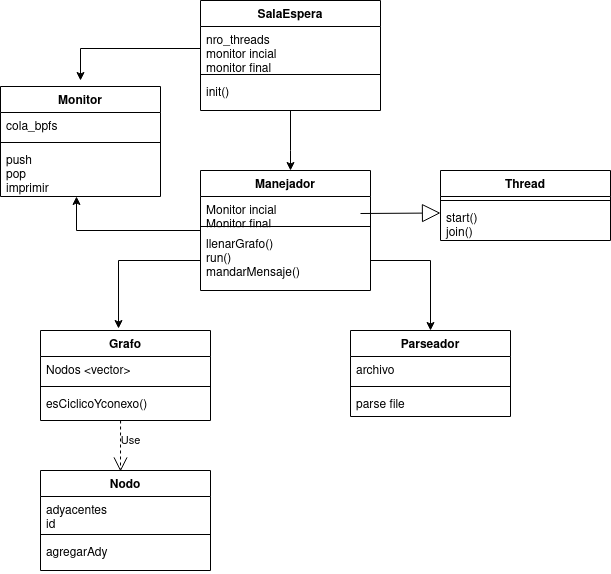

The diagram above was exported from draw.io. Its source (the exported page's mxGraphModel, read from the mxfile embedded in the PNG):
<mxGraphModel dx="2200" dy="804" grid="1" gridSize="10" guides="1" tooltips="1" connect="1" arrows="1" fold="1" page="1" pageScale="1" pageWidth="850" pageHeight="1100" math="0" shadow="0">
  <root>
    <mxCell id="0" />
    <mxCell id="1" parent="0" />
    <mxCell id="Sq4oYjBRdd7pX1Ov1zIH-31" style="edgeStyle=orthogonalEdgeStyle;rounded=0;orthogonalLoop=1;jettySize=auto;html=1;exitX=0.5;exitY=1;exitDx=0;exitDy=0;" parent="1" source="Sq4oYjBRdd7pX1Ov1zIH-1" target="Sq4oYjBRdd7pX1Ov1zIH-5" edge="1">
      <mxGeometry relative="1" as="geometry">
        <Array as="points">
          <mxPoint x="170" y="260" />
          <mxPoint x="170" y="260" />
        </Array>
      </mxGeometry>
    </mxCell>
    <mxCell id="Sq4oYjBRdd7pX1Ov1zIH-1" value="SalaEspera" style="swimlane;fontStyle=1;align=center;verticalAlign=top;childLayout=stackLayout;horizontal=1;startSize=26;horizontalStack=0;resizeParent=1;resizeParentMax=0;resizeLast=0;collapsible=1;marginBottom=0;" parent="1" vertex="1">
      <mxGeometry x="80" y="110" width="180" height="110" as="geometry" />
    </mxCell>
    <mxCell id="Sq4oYjBRdd7pX1Ov1zIH-2" value="nro_threads&#10;monitor incial&#10;monitor final&#10;" style="text;strokeColor=none;fillColor=none;align=left;verticalAlign=top;spacingLeft=4;spacingRight=4;overflow=hidden;rotatable=0;points=[[0,0.5],[1,0.5]];portConstraint=eastwest;" parent="Sq4oYjBRdd7pX1Ov1zIH-1" vertex="1">
      <mxGeometry y="26" width="180" height="44" as="geometry" />
    </mxCell>
    <mxCell id="Sq4oYjBRdd7pX1Ov1zIH-3" value="" style="line;strokeWidth=1;fillColor=none;align=left;verticalAlign=middle;spacingTop=-1;spacingLeft=3;spacingRight=3;rotatable=0;labelPosition=right;points=[];portConstraint=eastwest;" parent="Sq4oYjBRdd7pX1Ov1zIH-1" vertex="1">
      <mxGeometry y="70" width="180" height="8" as="geometry" />
    </mxCell>
    <mxCell id="Sq4oYjBRdd7pX1Ov1zIH-4" value="init()" style="text;strokeColor=none;fillColor=none;align=left;verticalAlign=top;spacingLeft=4;spacingRight=4;overflow=hidden;rotatable=0;points=[[0,0.5],[1,0.5]];portConstraint=eastwest;" parent="Sq4oYjBRdd7pX1Ov1zIH-1" vertex="1">
      <mxGeometry y="78" width="180" height="32" as="geometry" />
    </mxCell>
    <mxCell id="Sq4oYjBRdd7pX1Ov1zIH-33" style="edgeStyle=orthogonalEdgeStyle;rounded=0;orthogonalLoop=1;jettySize=auto;html=1;exitX=0;exitY=0.5;exitDx=0;exitDy=0;entryX=0.475;entryY=1;entryDx=0;entryDy=0;entryPerimeter=0;" parent="1" source="Sq4oYjBRdd7pX1Ov1zIH-5" target="Sq4oYjBRdd7pX1Ov1zIH-29" edge="1">
      <mxGeometry relative="1" as="geometry" />
    </mxCell>
    <mxCell id="Sq4oYjBRdd7pX1Ov1zIH-5" value="Manejador" style="swimlane;fontStyle=1;align=center;verticalAlign=top;childLayout=stackLayout;horizontal=1;startSize=26;horizontalStack=0;resizeParent=1;resizeParentMax=0;resizeLast=0;collapsible=1;marginBottom=0;" parent="1" vertex="1">
      <mxGeometry x="80" y="280" width="170" height="120" as="geometry" />
    </mxCell>
    <mxCell id="Sq4oYjBRdd7pX1Ov1zIH-6" value="Monitor incial&#10;Monitor final" style="text;strokeColor=none;fillColor=none;align=left;verticalAlign=top;spacingLeft=4;spacingRight=4;overflow=hidden;rotatable=0;points=[[0,0.5],[1,0.5]];portConstraint=eastwest;" parent="Sq4oYjBRdd7pX1Ov1zIH-5" vertex="1">
      <mxGeometry y="26" width="170" height="26" as="geometry" />
    </mxCell>
    <mxCell id="Sq4oYjBRdd7pX1Ov1zIH-7" value="" style="line;strokeWidth=1;fillColor=none;align=left;verticalAlign=middle;spacingTop=-1;spacingLeft=3;spacingRight=3;rotatable=0;labelPosition=right;points=[];portConstraint=eastwest;" parent="Sq4oYjBRdd7pX1Ov1zIH-5" vertex="1">
      <mxGeometry y="52" width="170" height="8" as="geometry" />
    </mxCell>
    <mxCell id="Sq4oYjBRdd7pX1Ov1zIH-8" value="llenarGrafo()&#10;run()&#10;mandarMensaje()&#10;" style="text;strokeColor=none;fillColor=none;align=left;verticalAlign=top;spacingLeft=4;spacingRight=4;overflow=hidden;rotatable=0;points=[[0,0.5],[1,0.5]];portConstraint=eastwest;" parent="Sq4oYjBRdd7pX1Ov1zIH-5" vertex="1">
      <mxGeometry y="60" width="170" height="60" as="geometry" />
    </mxCell>
    <mxCell id="Sq4oYjBRdd7pX1Ov1zIH-9" value="Nodo" style="swimlane;fontStyle=1;align=center;verticalAlign=top;childLayout=stackLayout;horizontal=1;startSize=26;horizontalStack=0;resizeParent=1;resizeParentMax=0;resizeLast=0;collapsible=1;marginBottom=0;" parent="1" vertex="1">
      <mxGeometry x="-80" y="580" width="170" height="100" as="geometry" />
    </mxCell>
    <mxCell id="Sq4oYjBRdd7pX1Ov1zIH-10" value="adyacentes&#10;id" style="text;strokeColor=none;fillColor=none;align=left;verticalAlign=top;spacingLeft=4;spacingRight=4;overflow=hidden;rotatable=0;points=[[0,0.5],[1,0.5]];portConstraint=eastwest;" parent="Sq4oYjBRdd7pX1Ov1zIH-9" vertex="1">
      <mxGeometry y="26" width="170" height="34" as="geometry" />
    </mxCell>
    <mxCell id="Sq4oYjBRdd7pX1Ov1zIH-11" value="" style="line;strokeWidth=1;fillColor=none;align=left;verticalAlign=middle;spacingTop=-1;spacingLeft=3;spacingRight=3;rotatable=0;labelPosition=right;points=[];portConstraint=eastwest;" parent="Sq4oYjBRdd7pX1Ov1zIH-9" vertex="1">
      <mxGeometry y="60" width="170" height="8" as="geometry" />
    </mxCell>
    <mxCell id="Sq4oYjBRdd7pX1Ov1zIH-12" value="agregarAdy" style="text;strokeColor=none;fillColor=none;align=left;verticalAlign=top;spacingLeft=4;spacingRight=4;overflow=hidden;rotatable=0;points=[[0,0.5],[1,0.5]];portConstraint=eastwest;" parent="Sq4oYjBRdd7pX1Ov1zIH-9" vertex="1">
      <mxGeometry y="68" width="170" height="32" as="geometry" />
    </mxCell>
    <mxCell id="Sq4oYjBRdd7pX1Ov1zIH-13" value="Thread" style="swimlane;fontStyle=1;align=center;verticalAlign=top;childLayout=stackLayout;horizontal=1;startSize=26;horizontalStack=0;resizeParent=1;resizeParentMax=0;resizeLast=0;collapsible=1;marginBottom=0;" parent="1" vertex="1">
      <mxGeometry x="320" y="280" width="170" height="70" as="geometry" />
    </mxCell>
    <mxCell id="Sq4oYjBRdd7pX1Ov1zIH-15" value="" style="line;strokeWidth=1;fillColor=none;align=left;verticalAlign=middle;spacingTop=-1;spacingLeft=3;spacingRight=3;rotatable=0;labelPosition=right;points=[];portConstraint=eastwest;" parent="Sq4oYjBRdd7pX1Ov1zIH-13" vertex="1">
      <mxGeometry y="26" width="170" height="8" as="geometry" />
    </mxCell>
    <mxCell id="Sq4oYjBRdd7pX1Ov1zIH-16" value="start()&#10;join()&#10;" style="text;strokeColor=none;fillColor=none;align=left;verticalAlign=top;spacingLeft=4;spacingRight=4;overflow=hidden;rotatable=0;points=[[0,0.5],[1,0.5]];portConstraint=eastwest;" parent="Sq4oYjBRdd7pX1Ov1zIH-13" vertex="1">
      <mxGeometry y="34" width="170" height="36" as="geometry" />
    </mxCell>
    <mxCell id="Sq4oYjBRdd7pX1Ov1zIH-17" value="Grafo" style="swimlane;fontStyle=1;align=center;verticalAlign=top;childLayout=stackLayout;horizontal=1;startSize=26;horizontalStack=0;resizeParent=1;resizeParentMax=0;resizeLast=0;collapsible=1;marginBottom=0;" parent="1" vertex="1">
      <mxGeometry x="-80" y="440" width="170" height="90" as="geometry" />
    </mxCell>
    <mxCell id="Sq4oYjBRdd7pX1Ov1zIH-18" value="Nodos &lt;vector&gt; " style="text;strokeColor=none;fillColor=none;align=left;verticalAlign=top;spacingLeft=4;spacingRight=4;overflow=hidden;rotatable=0;points=[[0,0.5],[1,0.5]];portConstraint=eastwest;" parent="Sq4oYjBRdd7pX1Ov1zIH-17" vertex="1">
      <mxGeometry y="26" width="170" height="26" as="geometry" />
    </mxCell>
    <mxCell id="Sq4oYjBRdd7pX1Ov1zIH-19" value="" style="line;strokeWidth=1;fillColor=none;align=left;verticalAlign=middle;spacingTop=-1;spacingLeft=3;spacingRight=3;rotatable=0;labelPosition=right;points=[];portConstraint=eastwest;" parent="Sq4oYjBRdd7pX1Ov1zIH-17" vertex="1">
      <mxGeometry y="52" width="170" height="8" as="geometry" />
    </mxCell>
    <mxCell id="Sq4oYjBRdd7pX1Ov1zIH-20" value="esCiclicoYconexo()&#10;" style="text;strokeColor=none;fillColor=none;align=left;verticalAlign=top;spacingLeft=4;spacingRight=4;overflow=hidden;rotatable=0;points=[[0,0.5],[1,0.5]];portConstraint=eastwest;" parent="Sq4oYjBRdd7pX1Ov1zIH-17" vertex="1">
      <mxGeometry y="60" width="170" height="30" as="geometry" />
    </mxCell>
    <mxCell id="Sq4oYjBRdd7pX1Ov1zIH-21" value="Parseador" style="swimlane;fontStyle=1;align=center;verticalAlign=top;childLayout=stackLayout;horizontal=1;startSize=26;horizontalStack=0;resizeParent=1;resizeParentMax=0;resizeLast=0;collapsible=1;marginBottom=0;" parent="1" vertex="1">
      <mxGeometry x="230" y="440" width="160" height="86" as="geometry" />
    </mxCell>
    <mxCell id="Sq4oYjBRdd7pX1Ov1zIH-22" value="archivo" style="text;strokeColor=none;fillColor=none;align=left;verticalAlign=top;spacingLeft=4;spacingRight=4;overflow=hidden;rotatable=0;points=[[0,0.5],[1,0.5]];portConstraint=eastwest;" parent="Sq4oYjBRdd7pX1Ov1zIH-21" vertex="1">
      <mxGeometry y="26" width="160" height="26" as="geometry" />
    </mxCell>
    <mxCell id="Sq4oYjBRdd7pX1Ov1zIH-23" value="" style="line;strokeWidth=1;fillColor=none;align=left;verticalAlign=middle;spacingTop=-1;spacingLeft=3;spacingRight=3;rotatable=0;labelPosition=right;points=[];portConstraint=eastwest;" parent="Sq4oYjBRdd7pX1Ov1zIH-21" vertex="1">
      <mxGeometry y="52" width="160" height="8" as="geometry" />
    </mxCell>
    <mxCell id="Sq4oYjBRdd7pX1Ov1zIH-24" value="parse file" style="text;strokeColor=none;fillColor=none;align=left;verticalAlign=top;spacingLeft=4;spacingRight=4;overflow=hidden;rotatable=0;points=[[0,0.5],[1,0.5]];portConstraint=eastwest;" parent="Sq4oYjBRdd7pX1Ov1zIH-21" vertex="1">
      <mxGeometry y="60" width="160" height="26" as="geometry" />
    </mxCell>
    <mxCell id="Sq4oYjBRdd7pX1Ov1zIH-25" value="" style="endArrow=block;endSize=16;endFill=0;html=1;" parent="1" edge="1">
      <mxGeometry width="160" relative="1" as="geometry">
        <mxPoint x="240" y="323" as="sourcePoint" />
        <mxPoint x="320" y="322.5" as="targetPoint" />
        <mxPoint as="offset" />
      </mxGeometry>
    </mxCell>
    <mxCell id="Sq4oYjBRdd7pX1Ov1zIH-26" value="Monitor" style="swimlane;fontStyle=1;align=center;verticalAlign=top;childLayout=stackLayout;horizontal=1;startSize=26;horizontalStack=0;resizeParent=1;resizeParentMax=0;resizeLast=0;collapsible=1;marginBottom=0;" parent="1" vertex="1">
      <mxGeometry x="-120" y="196" width="160" height="110" as="geometry" />
    </mxCell>
    <mxCell id="Sq4oYjBRdd7pX1Ov1zIH-27" value="cola_bpfs" style="text;strokeColor=none;fillColor=none;align=left;verticalAlign=top;spacingLeft=4;spacingRight=4;overflow=hidden;rotatable=0;points=[[0,0.5],[1,0.5]];portConstraint=eastwest;" parent="Sq4oYjBRdd7pX1Ov1zIH-26" vertex="1">
      <mxGeometry y="26" width="160" height="26" as="geometry" />
    </mxCell>
    <mxCell id="Sq4oYjBRdd7pX1Ov1zIH-28" value="" style="line;strokeWidth=1;fillColor=none;align=left;verticalAlign=middle;spacingTop=-1;spacingLeft=3;spacingRight=3;rotatable=0;labelPosition=right;points=[];portConstraint=eastwest;" parent="Sq4oYjBRdd7pX1Ov1zIH-26" vertex="1">
      <mxGeometry y="52" width="160" height="8" as="geometry" />
    </mxCell>
    <mxCell id="Sq4oYjBRdd7pX1Ov1zIH-29" value="push&#10;pop&#10;imprimir&#10;" style="text;strokeColor=none;fillColor=none;align=left;verticalAlign=top;spacingLeft=4;spacingRight=4;overflow=hidden;rotatable=0;points=[[0,0.5],[1,0.5]];portConstraint=eastwest;" parent="Sq4oYjBRdd7pX1Ov1zIH-26" vertex="1">
      <mxGeometry y="60" width="160" height="50" as="geometry" />
    </mxCell>
    <mxCell id="Sq4oYjBRdd7pX1Ov1zIH-32" style="edgeStyle=orthogonalEdgeStyle;rounded=0;orthogonalLoop=1;jettySize=auto;html=1;exitX=0;exitY=0.5;exitDx=0;exitDy=0;" parent="1" source="Sq4oYjBRdd7pX1Ov1zIH-2" edge="1">
      <mxGeometry relative="1" as="geometry">
        <mxPoint x="-40" y="190" as="targetPoint" />
      </mxGeometry>
    </mxCell>
    <mxCell id="Sq4oYjBRdd7pX1Ov1zIH-37" style="edgeStyle=orthogonalEdgeStyle;rounded=0;orthogonalLoop=1;jettySize=auto;html=1;exitX=1;exitY=0.5;exitDx=0;exitDy=0;entryX=0.5;entryY=0;entryDx=0;entryDy=0;" parent="1" source="Sq4oYjBRdd7pX1Ov1zIH-8" target="Sq4oYjBRdd7pX1Ov1zIH-21" edge="1">
      <mxGeometry relative="1" as="geometry" />
    </mxCell>
    <mxCell id="Sq4oYjBRdd7pX1Ov1zIH-38" style="edgeStyle=orthogonalEdgeStyle;rounded=0;orthogonalLoop=1;jettySize=auto;html=1;exitX=0;exitY=0.5;exitDx=0;exitDy=0;entryX=0.459;entryY=-0.022;entryDx=0;entryDy=0;entryPerimeter=0;" parent="1" source="Sq4oYjBRdd7pX1Ov1zIH-8" target="Sq4oYjBRdd7pX1Ov1zIH-17" edge="1">
      <mxGeometry relative="1" as="geometry" />
    </mxCell>
    <mxCell id="Sq4oYjBRdd7pX1Ov1zIH-39" value="Use" style="endArrow=open;endSize=12;dashed=1;html=1;exitX=0.471;exitY=1;exitDx=0;exitDy=0;exitPerimeter=0;" parent="1" source="Sq4oYjBRdd7pX1Ov1zIH-20" edge="1">
      <mxGeometry x="-0.2162" y="10" width="160" relative="1" as="geometry">
        <mxPoint x="-80" y="540" as="sourcePoint" />
        <mxPoint y="581" as="targetPoint" />
        <mxPoint as="offset" />
      </mxGeometry>
    </mxCell>
  </root>
</mxGraphModel>